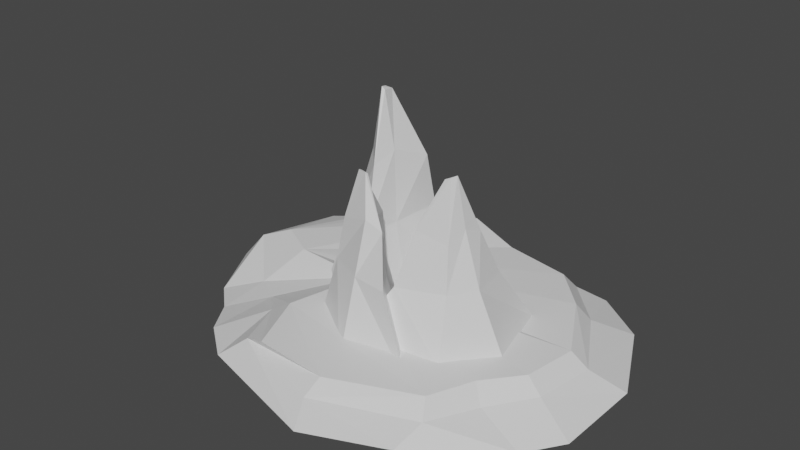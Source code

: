 # Source: island2.blend  (saved by Blender 2.93.21; exported with 4.5.12 LTS)
import bpy
from mathutils import Matrix  # noqa: F401  (used for matrix-valued properties, if any)

bpy.ops.wm.read_factory_settings(use_empty=True)
scene = bpy.context.scene
scene.name = 'Scene'

# ---- collections
col_collection = bpy.data.collections.new('Collection'); scene.collection.children.link(col_collection)

# ---- materials (node trees are filled in below, after node groups)
mat_top = bpy.data.materials.new('Top')
mat_top.use_transparent_shadow = False
mat_bottom = bpy.data.materials.new('Bottom')
mat_bottom.use_transparent_shadow = False
mat_mountains = bpy.data.materials.new('Mountains')
mat_mountains.use_transparent_shadow = False
mat_mountaintop = bpy.data.materials.new('MountainTop')
mat_mountaintop.use_transparent_shadow = False

# ---- material node trees
mat_top.use_nodes = True; mat_top.node_tree.nodes.clear()
_N = mat_top.node_tree.nodes; _L = mat_top.node_tree.links
n0 = _N.new('ShaderNodeBsdfPrincipled'); n0.name = 'Principled BSDF'; n0.location = (10, 300)
n0.distribution = 'GGX'
n0.subsurface_method = 'BURLEY'
n0.inputs[3].default_value = 1.45
n0.inputs[27].default_value = (0.0, 0.0, 0.0, 1.0)
n0.inputs[28].default_value = 1.0
n1 = _N.new('ShaderNodeOutputMaterial'); n1.name = 'Material Output'; n1.location = (300, 300)
_L.new(n0.outputs[0], n1.inputs[0])
n1.is_active_output = True
mat_bottom.use_nodes = True; mat_bottom.node_tree.nodes.clear()
_N = mat_bottom.node_tree.nodes; _L = mat_bottom.node_tree.links
n0 = _N.new('ShaderNodeBsdfPrincipled'); n0.name = 'Principled BSDF'; n0.location = (10, 300)
n0.distribution = 'GGX'
n0.subsurface_method = 'BURLEY'
n0.inputs[3].default_value = 1.45
n0.inputs[27].default_value = (0.0, 0.0, 0.0, 1.0)
n0.inputs[28].default_value = 1.0
n1 = _N.new('ShaderNodeOutputMaterial'); n1.name = 'Material Output'; n1.location = (300, 300)
_L.new(n0.outputs[0], n1.inputs[0])
n1.is_active_output = True
mat_mountains.use_nodes = True; mat_mountains.node_tree.nodes.clear()
_N = mat_mountains.node_tree.nodes; _L = mat_mountains.node_tree.links
n0 = _N.new('ShaderNodeBsdfPrincipled'); n0.name = 'Principled BSDF'; n0.location = (10, 300)
n0.distribution = 'GGX'
n0.subsurface_method = 'BURLEY'
n0.inputs[3].default_value = 1.45
n0.inputs[27].default_value = (0.0, 0.0, 0.0, 1.0)
n0.inputs[28].default_value = 1.0
n1 = _N.new('ShaderNodeOutputMaterial'); n1.name = 'Material Output'; n1.location = (300, 300)
_L.new(n0.outputs[0], n1.inputs[0])
n1.is_active_output = True
mat_mountaintop.use_nodes = True; mat_mountaintop.node_tree.nodes.clear()
_N = mat_mountaintop.node_tree.nodes; _L = mat_mountaintop.node_tree.links
n0 = _N.new('ShaderNodeBsdfPrincipled'); n0.name = 'Principled BSDF'; n0.location = (10, 300)
n0.distribution = 'GGX'
n0.subsurface_method = 'BURLEY'
n0.inputs[3].default_value = 1.45
n0.inputs[27].default_value = (0.0, 0.0, 0.0, 1.0)
n0.inputs[28].default_value = 1.0
n1 = _N.new('ShaderNodeOutputMaterial'); n1.name = 'Material Output'; n1.location = (300, 300)
_L.new(n0.outputs[0], n1.inputs[0])
n1.is_active_output = True

# ---- world
world_world = bpy.data.worlds.new('World'); scene.world = world_world
world_world.use_nodes = True; world_world.node_tree.nodes.clear()
_N = world_world.node_tree.nodes; _L = world_world.node_tree.links
n0 = _N.new('ShaderNodeOutputWorld'); n0.name = 'World Output'; n0.location = (300, 300)
n1 = _N.new('ShaderNodeBackground'); n1.name = 'Background'; n1.location = (10, 300)
n1.inputs[0].default_value = (0.05088, 0.05088, 0.05088, 1.0)
_L.new(n1.outputs[0], n0.inputs[0])
n0.is_active_output = True
world_world.color = (0.05088, 0.05088, 0.05088)
world_world.use_sun_shadow = False
world_world.sun_shadow_jitter_overblur = 0.0

# ---- meshes
me_cube_001 = bpy.data.meshes.new('Cube.001')
me_cube_001.from_pydata([(-3.269, -4.352, 0.8222), (-2.74, -3.917, 1.263), (-1.923, 4.042, 0.6268), (-2.164, 3.793, 1.198), (3.593, -2.585, 0.5062), (2.502, -2.404, 1.0), (3.232, 2.682, 0.5475), (2.47, 1.947, 1.0), (-5.537, 1.677, 1.145), (-5.254, 1.582, 1.345), (-3.245, 3.652, 0.6826), (-3.628, 3.132, 1.254), (-0.02636, -5.246, 0.8415), (-0.4096, -4.552, 1.106), (1.863, -4.411, 0.8167), (1.963, -3.627, 1.081), (0.3664, 3.596, 0.6014), (-0.5455, 3.414, 1.0), (1.967, 3.56, 0.5783), (1.406, 3.038, 1.0), (4.198, -1.684, 0.5062), (3.238, -1.309, 1.0), (4.289, 0.4779, 0.5929), (3.466, 0.1848, 1.0), (-4.266, -3.591, 0.7631), (-3.234, -2.681, 1.23), (-4.971, -2.636, 0.6036), (-3.961, -1.972, 0.9702), (-5.766, -1.936, 0.5122), (-4.771, -1.49, 0.8786), (-6.556, -0.4162, 0.5851), (-5.996, -0.2843, 1.277), (-2.083, -0.8747, 1.712), (-4.175, -0.6369, 1.631), (-2.761, -2.551, 1.518), (-4.451, 1.682, 1.544), (-3.248, 3.043, 1.55), (-1.917, 3.46, 1.62), (-2.121, -4.076, 1.508), (1.753, -3.269, 1.426), (-0.3689, -4.102, 1.397), (2.195, -2.165, 1.404), (-0.5239, 3.036, 1.422), (1.222, 2.7, 1.422), (2.175, 1.723, 1.422), (3.05, 0.1271, 1.33), (2.846, -1.21, 1.33), (-5.143, -0.1216, 1.655)], [], [(3, 2, 10, 11), (1, 0, 12, 13), (8, 9, 11, 10), (0, 1, 25, 24), (14, 15, 13, 12), (30, 31, 9, 8), (28, 29, 31, 30), (4, 5, 15, 14), (16, 17, 19, 18), (2, 3, 17, 16), (7, 6, 18, 19), (26, 27, 29, 28), (22, 23, 21, 20), (24, 25, 27, 26), (6, 7, 23, 22), (5, 4, 20, 21), (11, 9, 35, 36), (23, 7, 44, 45), (5, 21, 46, 41), (15, 5, 41, 39), (29, 27, 32, 33), (9, 31, 47, 35), (17, 3, 37, 42), (25, 1, 38, 34), (1, 13, 40, 38), (7, 19, 43, 44), (3, 11, 36, 37), (35, 47, 36), (38, 40, 34), (33, 32, 45, 44), (45, 32, 46), (46, 32, 41), (32, 34, 39, 41), (39, 34, 40), (37, 36, 47), (37, 47, 33, 42), (43, 42, 33), (44, 43, 33), (31, 29, 33, 47), (19, 17, 42, 43), (27, 25, 34, 32), (13, 15, 39, 40), (21, 23, 45, 46)])
me_cube_001.polygons.foreach_set('material_index', [1, 1, 1, 1, 1, 1, 1, 1, 1, 1, 1, 1, 1, 1, 1, 1, 0, 0, 0, 0, 0, 0, 0, 0, 0, 0, 0, 0, 0, 0, 0, 0, 0, 0, 0, 0, 0, 0, 0, 0, 0, 0, 0])
_uv = me_cube_001.uv_layers.new(name='UVMap')
_uv.uv.foreach_set('vector', [0.625, 0.25, 0.375, 0.25, 0.375, 0.25, 0.625, 0.25, 0.625, 1.0, 0.375, 1.0, 0.375, 1.0, 0.625, 1.0, 0.375, 0.0, 0.625, 0.0, 0.625, 0.25, 0.375, 0.25, 0.375, 1.0, 0.625, 1.0, 0.625, 1.0, 0.375, 1.0, 0.375, 0.75, 0.625, 0.75, 0.625, 1.0, 0.375, 1.0, 0.375, 1.0, 0.625, 1.0, 0.625, 1.0, 0.375, 1.0, 0.375, 1.0, 0.625, 1.0, 0.625, 1.0, 0.375, 1.0, 0.375, 0.75, 0.625, 0.75, 0.625, 0.75, 0.375, 0.75, 0.375, 0.25, 0.625, 0.25, 0.625, 0.5, 0.375, 0.5, 0.375, 0.25, 0.625, 0.25, 0.625, 0.25, 0.375, 0.25, 0.625, 0.5, 0.375, 0.5, 0.375, 0.5, 0.625, 0.5, 0.375, 1.0, 0.625, 1.0, 0.625, 1.0, 0.375, 1.0, 0.375, 0.5, 0.625, 0.5, 0.625, 0.75, 0.375, 0.75, 0.375, 1.0, 0.625, 1.0, 0.625, 1.0, 0.375, 1.0, 0.375, 0.5, 0.625, 0.5, 0.625, 0.5, 0.375, 0.5, 0.625, 0.75, 0.375, 0.75, 0.375, 0.75, 0.625, 0.75, 0.625, 0.25, 0.625, 0.0, 0.625, 0.0, 0.625, 0.25, 0.625, 0.5, 0.625, 0.5, 0.625, 0.5, 0.625, 0.5, 0.625, 0.75, 0.625, 0.75, 0.625, 0.75, 0.625, 0.75, 0.625, 0.75, 0.625, 0.75, 0.625, 0.75, 0.625, 0.75, 0.625, 1.0, 0.625, 1.0, 0.625, 1.0, 0.625, 1.0, 0.625, 1.0, 0.625, 1.0, 0.625, 1.0, 0.625, 1.0, 0.625, 0.25, 0.625, 0.25, 0.625, 0.25, 0.625, 0.25, 0.625, 1.0, 0.625, 1.0, 0.625, 1.0, 0.625, 1.0, 0.625, 1.0, 0.625, 1.0, 0.625, 1.0, 0.625, 1.0, 0.625, 0.5, 0.625, 0.5, 0.625, 0.5, 0.625, 0.5, 0.625, 0.25, 0.625, 0.25, 0.625, 0.25, 0.625, 0.25, 0.625, 1.0, 0.625, 1.0, 0.625, 0.25, 0.625, 1.0, 0.625, 1.0, 0.625, 1.0, 0.625, 1.0, 0.625, 1.0, 0.625, 0.5, 0.625, 0.5, 0.625, 0.5, 0.625, 1.0, 0.625, 0.75, 0.625, 0.75, 0.625, 1.0, 0.625, 0.75, 0.625, 1.0, 0.625, 1.0, 0.625, 0.75, 0.625, 0.75, 0.625, 0.75, 0.625, 1.0, 0.625, 1.0, 0.625, 0.25, 0.625, 0.25, 0.625, 1.0, 0.625, 0.25, 0.625, 1.0, 0.625, 1.0, 0.625, 0.25, 0.625, 0.5, 0.625, 0.25, 0.625, 1.0, 0.625, 0.5, 0.625, 0.5, 0.625, 1.0, 0.625, 1.0, 0.625, 1.0, 0.625, 1.0, 0.625, 1.0, 0.625, 0.5, 0.625, 0.25, 0.625, 0.25, 0.625, 0.5, 0.625, 1.0, 0.625, 1.0, 0.625, 1.0, 0.625, 1.0, 0.625, 1.0, 0.625, 0.75, 0.625, 0.75, 0.625, 1.0, 0.625, 0.75, 0.625, 0.5, 0.625, 0.5, 0.625, 0.75])
me_cube_001.materials.append(mat_top)
me_cube_001.materials.append(mat_bottom)
me_cube_001.use_remesh_fix_poles = True
me_cube_001.use_remesh_preserve_attributes = False
me_cube_001.update()
me_cube_003 = bpy.data.meshes.new('Cube.003')
me_cube_003.from_pydata([(-0.8585, -2.818, 1.327), (0.0006174, -2.176, 2.802), (1.678, 0.7289, 1.354), (1.37, -0.2431, 2.816), (1.295, -2.265, 1.343), (1.085, -1.757, 2.81), (2.097, -1.073, 1.352), (1.496, -1.161, 2.815), (-0.6124, -1.098, 1.333), (-0.1325, -1.35, 2.803), (0.6302, 0.004727, 1.345), (0.7438, -0.6758, 2.811), (0.2373, -1.773, 4.075), (1.157, -0.7295, 3.972), (0.9838, -1.604, 3.873), (1.103, -1.184, 4.143), (0.05433, -1.268, 3.891), (0.7335, -0.9673, 4.178), (0.838, -1.37, 5.293), (0.9199, -1.255, 5.325), (0.7068, -1.392, 5.23), (0.8698, -1.217, 5.268), (0.4812, -1.504, 1.146), (0.4482, -0.8816, 2.635), (-1.975, 1.608, 1.147), (-1.107, 1.05, 2.637), (1.392, -0.09902, 1.146), (0.6972, -0.03195, 2.635), (0.2748, 1.116, 1.147), (-0.09459, 0.6129, 2.637), (-1.14, -0.8705, 1.146), (-0.5468, -0.6527, 2.635), (-1.866, 0.6658, 1.147), (-1.042, 0.4876, 2.637), (0.1828, -0.4889, 3.623), (-0.9247, 0.5307, 3.509), (0.4362, -0.03518, 3.46), (-0.381, 0.4142, 3.678), (-0.6376, -0.451, 3.438), (-0.6978, 0.2185, 3.68), (-0.04026, -0.07113, 4.409), (-0.2845, 0.07029, 4.426), (-0.08293, -0.1352, 4.377), (-0.3478, 0.04918, 4.394), (-2.363, 3.098, 1.184), (-2.457, 1.794, 2.981), (-1.117, -2.067, 1.217), (-1.767, -1.008, 2.999), (-3.57, 0.6727, 1.204), (-2.934, 0.4611, 2.991), (-3.111, -1.017, 1.214), (-2.713, -0.3924, 2.997), (-0.9749, 1.5, 1.192), (-1.59, 1.259, 2.983), (-0.9489, -0.5241, 1.206), (-1.666, -0.08634, 2.992), (-2.274, 1.255, 4.532), (-2.045, -0.4242, 4.407), (-2.713, 0.4325, 4.286), (-2.421, -0.0124, 4.615), (-1.662, 1.021, 4.309), (-1.927, 0.1555, 4.657), (-2.381, 0.3801, 6.016), (-2.341, 0.2133, 6.055), (-2.297, 0.5188, 5.94), (-2.266, 0.2292, 5.985), (-2.589, -0.3219, 0.9641), (-2.188, -0.9658, 2.778), (0.8167, -2.727, 0.9652), (-0.05468, -2.448, 2.78), (-2.284, -2.125, 0.9635), (-1.819, -1.949, 2.778), (-0.8576, -3.008, 0.9652), (-0.9407, -2.347, 2.78), (-1.212, -0.4134, 0.9635), (-1.44, -0.8535, 2.778), (0.1726, -1.773, 0.9652), (-0.4396, -1.878, 2.78), (-1.785, -1.285, 3.982), (-0.4846, -1.965, 3.843), (-1.662, -1.853, 3.783), (-0.8877, -2.036, 4.048), (-1.261, -1.034, 3.756), (-0.8143, -1.717, 4.051), (-1.393, -1.646, 4.94), (-1.157, -1.708, 4.96), (-1.406, -1.563, 4.901), (-1.132, -1.663, 4.921)], [], [(3, 2, 10, 11), (2, 3, 7, 6), (6, 7, 5, 4), (4, 5, 1, 0), (3, 11, 17, 13), (11, 9, 16, 17), (8, 9, 11, 10), (0, 1, 9, 8), (7, 3, 13, 15), (5, 7, 15, 14), (1, 5, 14, 12), (9, 1, 12, 16), (17, 16, 20, 21), (14, 15, 19, 18), (19, 21, 20, 18), (13, 21, 19), (20, 12, 18), (14, 18, 12), (12, 20, 16), (17, 21, 13), (15, 13, 19), (25, 24, 32, 33), (24, 25, 29, 28), (28, 29, 27, 26), (26, 27, 23, 22), (25, 33, 39, 35), (33, 31, 38, 39), (30, 31, 33, 32), (22, 23, 31, 30), (29, 25, 35, 37), (27, 29, 37, 36), (23, 27, 36, 34), (31, 23, 34, 38), (39, 38, 42, 43), (36, 37, 41, 40), (41, 43, 42, 40), (35, 43, 41), (42, 34, 40), (36, 40, 34), (34, 42, 38), (39, 43, 35), (37, 35, 41), (47, 46, 54, 55), (46, 47, 51, 50), (50, 51, 49, 48), (48, 49, 45, 44), (47, 55, 61, 57), (55, 53, 60, 61), (52, 53, 55, 54), (44, 45, 53, 52), (51, 47, 57, 59), (49, 51, 59, 58), (45, 49, 58, 56), (53, 45, 56, 60), (61, 60, 64, 65), (58, 59, 63, 62), (63, 65, 64, 62), (57, 65, 63), (64, 56, 62), (58, 62, 56), (56, 64, 60), (61, 65, 57), (59, 57, 63), (69, 68, 76, 77), (68, 69, 73, 72), (72, 73, 71, 70), (70, 71, 67, 66), (69, 77, 83, 79), (77, 75, 82, 83), (74, 75, 77, 76), (66, 67, 75, 74), (73, 69, 79, 81), (71, 73, 81, 80), (67, 71, 80, 78), (75, 67, 78, 82), (83, 82, 86, 87), (80, 81, 85, 84), (85, 87, 86, 84), (79, 87, 85), (86, 78, 84), (80, 84, 78), (78, 86, 82), (83, 87, 79), (81, 79, 85)])
me_cube_003.polygons.foreach_set('material_index', [0, 0, 0, 0, 0, 0, 0, 0, 0, 0, 0, 0, 1, 1, 1, 1, 1, 1, 1, 1, 1, 0, 0, 0, 0, 0, 0, 0, 0, 0, 0, 0, 0, 1, 1, 1, 1, 1, 1, 1, 1, 1, 0, 0, 0, 0, 0, 0, 0, 0, 0, 0, 0, 0, 1, 1, 1, 1, 1, 1, 1, 1, 1, 0, 0, 0, 0, 0, 0, 0, 0, 0, 0, 0, 0, 1, 1, 1, 1, 1, 1, 1, 1, 1])
_uv = me_cube_003.uv_layers.new(name='UVMap')
_uv.uv.foreach_set('vector', [0.625, 0.25, 0.375, 0.25, 0.375, 0.25, 0.625, 0.25, 0.375, 0.25, 0.625, 0.25, 0.625, 0.5, 0.375, 0.5, 0.375, 0.5, 0.625, 0.5, 0.625, 0.75, 0.375, 0.75, 0.375, 0.75, 0.625, 0.75, 0.625, 1.0, 0.375, 1.0, 0.625, 0.25, 0.625, 0.25, 0.625, 0.25, 0.625, 0.25, 0.625, 0.25, 0.625, 0.0, 0.625, 0.0, 0.625, 0.25, 0.375, 0.0, 0.625, 0.0, 0.625, 0.25, 0.375, 0.25, 0.375, 1.0, 0.625, 1.0, 0.625, 1.0, 0.375, 1.0, 0.625, 0.5, 0.625, 0.25, 0.625, 0.25, 0.625, 0.5, 0.625, 0.75, 0.625, 0.5, 0.625, 0.5, 0.625, 0.75, 0.625, 1.0, 0.625, 0.75, 0.625, 0.75, 0.625, 1.0, 0.625, 1.0, 0.625, 1.0, 0.625, 1.0, 0.625, 1.0, 0.625, 0.25, 0.625, 0.0, 0.625, 0.0, 0.625, 0.25, 0.625, 0.75, 0.625, 0.5, 0.625, 0.5, 0.625, 0.75, 0.625, 0.5, 0.625, 0.25, 0.625, 0.0, 0.625, 0.75, 0.0, 0.0, 0.625, 0.25, 0.625, 0.5, 0.625, 0.0, 0.0, 0.0, 0.625, 0.75, 0.625, 0.75, 0.625, 0.75, 0.0, 0.0, 0.0, 0.0, 0.625, 0.0, 0.625, 0.0, 0.625, 0.25, 0.625, 0.25, 0.0, 0.0, 0.625, 0.5, 0.0, 0.0, 0.625, 0.5, 0.625, 0.25, 0.375, 0.25, 0.375, 0.25, 0.625, 0.25, 0.375, 0.25, 0.625, 0.25, 0.625, 0.5, 0.375, 0.5, 0.375, 0.5, 0.625, 0.5, 0.625, 0.75, 0.375, 0.75, 0.375, 0.75, 0.625, 0.75, 0.625, 1.0, 0.375, 1.0, 0.625, 0.25, 0.625, 0.25, 0.625, 0.25, 0.625, 0.25, 0.625, 0.25, 0.625, 0.0, 0.625, 0.0, 0.625, 0.25, 0.375, 0.0, 0.625, 0.0, 0.625, 0.25, 0.375, 0.25, 0.375, 1.0, 0.625, 1.0, 0.625, 1.0, 0.375, 1.0, 0.625, 0.5, 0.625, 0.25, 0.625, 0.25, 0.625, 0.5, 0.625, 0.75, 0.625, 0.5, 0.625, 0.5, 0.625, 0.75, 0.625, 1.0, 0.625, 0.75, 0.625, 0.75, 0.625, 1.0, 0.625, 1.0, 0.625, 1.0, 0.625, 1.0, 0.625, 1.0, 0.625, 0.25, 0.625, 0.0, 0.625, 0.0, 0.625, 0.25, 0.625, 0.75, 0.625, 0.5, 0.625, 0.5, 0.625, 0.75, 0.625, 0.5, 0.625, 0.25, 0.625, 0.0, 0.625, 0.75, 0.0, 0.0, 0.625, 0.25, 0.625, 0.5, 0.625, 0.0, 0.0, 0.0, 0.625, 0.75, 0.625, 0.75, 0.625, 0.75, 0.0, 0.0, 0.0, 0.0, 0.625, 0.0, 0.625, 0.0, 0.625, 0.25, 0.625, 0.25, 0.0, 0.0, 0.625, 0.5, 0.0, 0.0, 0.625, 0.5, 0.625, 0.25, 0.375, 0.25, 0.375, 0.25, 0.625, 0.25, 0.375, 0.25, 0.625, 0.25, 0.625, 0.5, 0.375, 0.5, 0.375, 0.5, 0.625, 0.5, 0.625, 0.75, 0.375, 0.75, 0.375, 0.75, 0.625, 0.75, 0.625, 1.0, 0.375, 1.0, 0.625, 0.25, 0.625, 0.25, 0.625, 0.25, 0.625, 0.25, 0.625, 0.25, 0.625, 0.0, 0.625, 0.0, 0.625, 0.25, 0.375, 0.0, 0.625, 0.0, 0.625, 0.25, 0.375, 0.25, 0.375, 1.0, 0.625, 1.0, 0.625, 1.0, 0.375, 1.0, 0.625, 0.5, 0.625, 0.25, 0.625, 0.25, 0.625, 0.5, 0.625, 0.75, 0.625, 0.5, 0.625, 0.5, 0.625, 0.75, 0.625, 1.0, 0.625, 0.75, 0.625, 0.75, 0.625, 1.0, 0.625, 1.0, 0.625, 1.0, 0.625, 1.0, 0.625, 1.0, 0.625, 0.25, 0.625, 0.0, 0.625, 0.0, 0.625, 0.25, 0.625, 0.75, 0.625, 0.5, 0.625, 0.5, 0.625, 0.75, 0.625, 0.5, 0.625, 0.25, 0.625, 0.0, 0.625, 0.75, 0.0, 0.0, 0.625, 0.25, 0.625, 0.5, 0.625, 0.0, 0.0, 0.0, 0.625, 0.75, 0.625, 0.75, 0.625, 0.75, 0.0, 0.0, 0.0, 0.0, 0.625, 0.0, 0.625, 0.0, 0.625, 0.25, 0.625, 0.25, 0.0, 0.0, 0.625, 0.5, 0.0, 0.0, 0.625, 0.5, 0.625, 0.25, 0.375, 0.25, 0.375, 0.25, 0.625, 0.25, 0.375, 0.25, 0.625, 0.25, 0.625, 0.5, 0.375, 0.5, 0.375, 0.5, 0.625, 0.5, 0.625, 0.75, 0.375, 0.75, 0.375, 0.75, 0.625, 0.75, 0.625, 1.0, 0.375, 1.0, 0.625, 0.25, 0.625, 0.25, 0.625, 0.25, 0.625, 0.25, 0.625, 0.25, 0.625, 0.0, 0.625, 0.0, 0.625, 0.25, 0.375, 0.0, 0.625, 0.0, 0.625, 0.25, 0.375, 0.25, 0.375, 1.0, 0.625, 1.0, 0.625, 1.0, 0.375, 1.0, 0.625, 0.5, 0.625, 0.25, 0.625, 0.25, 0.625, 0.5, 0.625, 0.75, 0.625, 0.5, 0.625, 0.5, 0.625, 0.75, 0.625, 1.0, 0.625, 0.75, 0.625, 0.75, 0.625, 1.0, 0.625, 1.0, 0.625, 1.0, 0.625, 1.0, 0.625, 1.0, 0.625, 0.25, 0.625, 0.0, 0.625, 0.0, 0.625, 0.25, 0.625, 0.75, 0.625, 0.5, 0.625, 0.5, 0.625, 0.75, 0.625, 0.5, 0.625, 0.25, 0.625, 0.0, 0.625, 0.75, 0.0, 0.0, 0.625, 0.25, 0.625, 0.5, 0.625, 0.0, 0.0, 0.0, 0.625, 0.75, 0.625, 0.75, 0.625, 0.75, 0.0, 0.0, 0.0, 0.0, 0.625, 0.0, 0.625, 0.0, 0.625, 0.25, 0.625, 0.25, 0.0, 0.0, 0.625, 0.5, 0.0, 0.0, 0.625, 0.5])
me_cube_003.materials.append(mat_mountains)
me_cube_003.materials.append(mat_mountaintop)
me_cube_003.use_remesh_fix_poles = True
me_cube_003.use_remesh_preserve_attributes = False
me_cube_003.update()

# ---- objects
ob_cube = bpy.data.objects.new('Cube', me_cube_001)
ob_cube_001 = bpy.data.objects.new('Cube.001', me_cube_003)

# ---- transforms, parenting, visibility, modifiers, constraints
ob_cube.location = (0.0, 0.0, 0.0)
ob_cube_001.location = (0.0, 0.0, 0.0)

# ---- collection membership
col_collection.objects.link(ob_cube)
col_collection.objects.link(ob_cube_001)

# ---- scene / render settings (as saved in the file)
scene.frame_start = 1; scene.frame_end = 250; scene.frame_set(1)
scene.render.engine = 'BLENDER_EEVEE_NEXT'
scene.cycles.use_denoising = False
scene.cycles.samples = 128
scene.cycles.sampling_pattern = 'TABULATED_SOBOL'
scene.cycles.use_adaptive_sampling = False
scene.cycles.use_light_tree = False
scene.view_settings.view_transform = 'Filmic'
bpy.context.view_layer.update()

# ---- added for rendering (the .blend has no active camera and no usable light): camera, sun
cam_auto = bpy.data.cameras.new('AutoCamera')
cam_auto.lens = 50.0
cam_auto.sensor_width = 36.0
cam_auto.clip_end = 1000.0
ob_auto_camera = bpy.data.objects.new('AutoCamera', cam_auto)
scene.collection.objects.link(ob_auto_camera)
ob_auto_camera.location = (13.0399, -17.6106, 14.6192)
ob_auto_camera.rotation_euler = (1.09748, -7.21219e-08, 0.694738)
scene.camera = ob_auto_camera
light_auto_sun = bpy.data.lights.new('AutoSun', 'SUN')
light_auto_sun.energy = 3.0
light_auto_sun.angle = 0.0523599
ob_auto_sun = bpy.data.objects.new('AutoSun', light_auto_sun)
scene.collection.objects.link(ob_auto_sun)
ob_auto_sun.rotation_euler = (0.872665, 0.174533, 0.523599)
bpy.context.view_layer.update()
